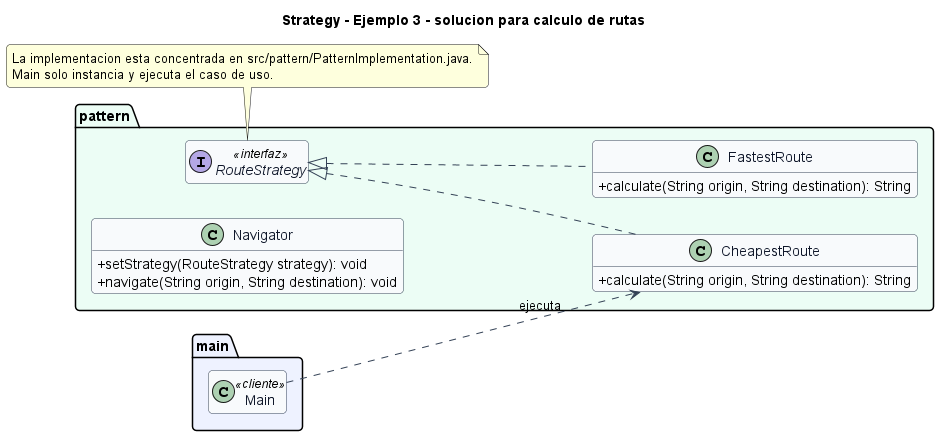

The diagram above was rendered by PlantUML. Its source (embedded in the PNG):
@startuml
title Strategy - Ejemplo 3 - solucion para calculo de rutas
left to right direction
skinparam backgroundColor #FFFFFF
skinparam shadowing false
skinparam roundcorner 8
skinparam classAttributeIconSize 0
skinparam class {
  BackgroundColor #F8FAFC
  BorderColor #334155
  ArrowColor #334155
  FontColor #0F172A
}
hide empty members

package "main" #EEF2FF {
  class Main <<cliente>>
}

package "pattern" #ECFDF5 {
  class CheapestRoute {
    +calculate(String origin, String destination): String
  }
  class FastestRoute {
    +calculate(String origin, String destination): String
  }
  class Navigator {
    +setStrategy(RouteStrategy strategy): void
    +navigate(String origin, String destination): void
  }
  interface RouteStrategy <<interfaz>> {
  }
}

RouteStrategy <|.. CheapestRoute
RouteStrategy <|.. FastestRoute
Main ..> CheapestRoute : ejecuta

note bottom
La implementacion esta concentrada en src/pattern/PatternImplementation.java.
Main solo instancia y ejecuta el caso de uso.
end note
@enduml